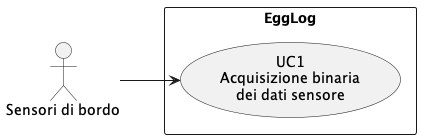

The diagram above was rendered by PlantUML. Its source (embedded in the PNG):
@startuml UC1
left to right direction
skinparam packageStyle rectangle

actor "Sensori di bordo" as Sensors

rectangle EggLog {
    usecase "UC1\nAcquisizione binaria\ndei dati sensore" as UC1
}

Sensors --> UC1
@enduml